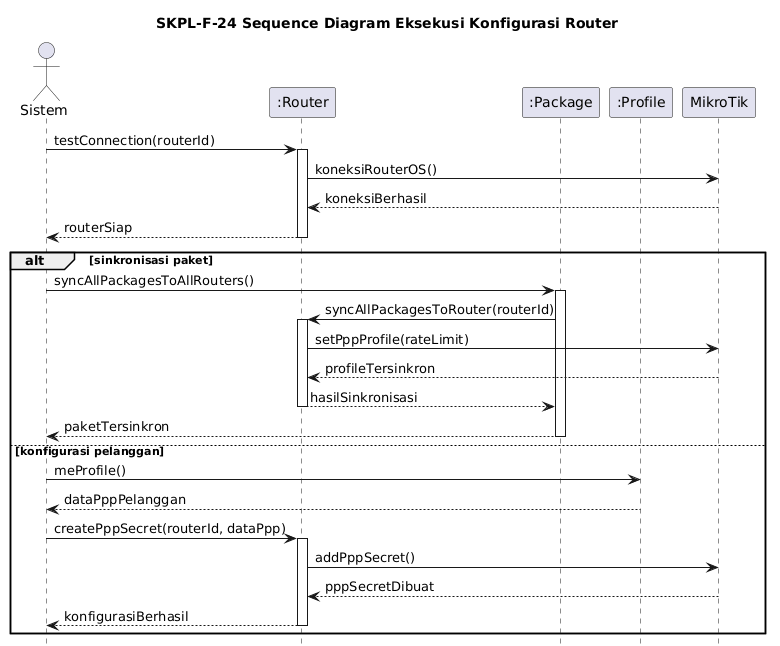

The diagram above was rendered by PlantUML. Its source (embedded in the PNG):
@startuml
title SKPL-F-24 Sequence Diagram Eksekusi Konfigurasi Router

skinparam shadowing false
skinparam responseMessageBelowArrow true
hide footbox

actor Sistem
participant ":Router" as Router
participant ":Package" as Package
participant ":Profile" as Profile
participant "MikroTik" as MikroTik

Sistem -> Router: testConnection(routerId)
activate Router
Router -> MikroTik: koneksiRouterOS()
MikroTik --> Router: koneksiBerhasil
Router --> Sistem: routerSiap
deactivate Router

alt sinkronisasi paket
  Sistem -> Package: syncAllPackagesToAllRouters()
  activate Package
  Package -> Router: syncAllPackagesToRouter(routerId)
  activate Router
  Router -> MikroTik: setPppProfile(rateLimit)
  MikroTik --> Router: profileTersinkron
  Router --> Package: hasilSinkronisasi
  deactivate Router
  Package --> Sistem: paketTersinkron
  deactivate Package
else konfigurasi pelanggan
  Sistem -> Profile: meProfile()
  Profile --> Sistem: dataPppPelanggan
  Sistem -> Router: createPppSecret(routerId, dataPpp)
  activate Router
  Router -> MikroTik: addPppSecret()
  MikroTik --> Router: pppSecretDibuat
  Router --> Sistem: konfigurasiBerhasil
  deactivate Router
end
@enduml